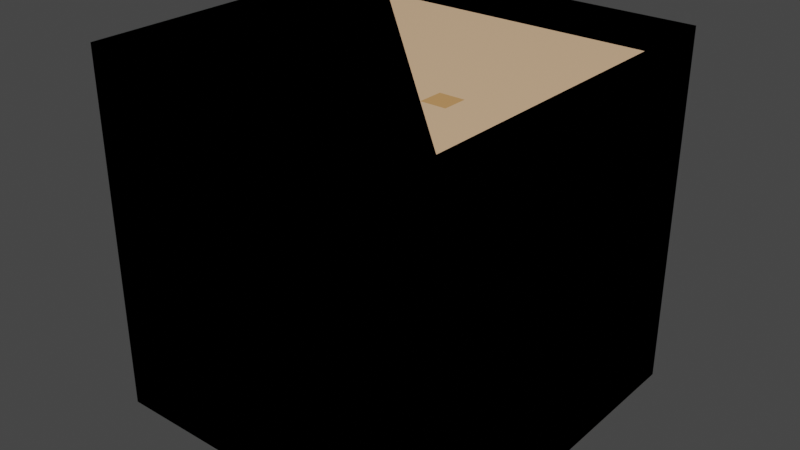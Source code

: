 # Source: tiles.blend  (saved by Blender 2.92.15; exported with 4.5.12 LTS)
import bpy
from mathutils import Matrix  # noqa: F401  (used for matrix-valued properties, if any)

bpy.ops.wm.read_factory_settings(use_empty=True)
scene = bpy.context.scene
scene.name = 'Scene'

# ---- collections
col_collection = bpy.data.collections.new('Collection'); scene.collection.children.link(col_collection)

# ---- images (referenced by path relative to the original .blend; pixels are not part of the script)
import os
ASSET_DIR = os.environ.get("B2B_ASSET_DIR", "")  # directory of the original .blend (textures are referenced by path, not embedded)
HERE = os.path.dirname(os.path.abspath(__file__))  # packed textures are extracted next to this script under _unpacked/

def load_image(name, relpath, width, height, colorspace="sRGB"):
    """Load a texture the original file referenced (path relative to the .blend, or extracted next to this script)."""
    p = next((c for c in (os.path.join(HERE, relpath), os.path.join(ASSET_DIR, relpath)) if relpath and os.path.exists(c)), "")
    if p:
        img = bpy.data.images.load(p, check_existing=True)
        img.name = name
    else:  # same state as the original file: an image datablock whose file is absent (Cycles renders it pink)
        img = bpy.data.images.new(name, width, height)
        img.source = "FILE"
        img.filepath = "//" + (relpath or name)
    img.colorspace_settings.name = colorspace
    return img
img_tilemap_png = load_image('tilemap.png', '_unpacked/tilemap.94d5cfa0.png', 32, 16, 'sRGB')
img_tilemap_png_001 = load_image('tilemap.png.001', '_unpacked/tilemap.94d5cfa0.png', 32, 16, 'sRGB')
img_tilemap_png_003 = load_image('tilemap.png.003', '_unpacked/tilemap.94d5cfa0.png', 32, 16, 'sRGB')
img_tilemap_png_005 = load_image('tilemap.png.005', '_unpacked/tilemap.94d5cfa0.png', 32, 16, 'sRGB')
img_tilemap_png_006 = load_image('tilemap.png.006', '_unpacked/tilemap.94d5cfa0.png', 32, 16, 'sRGB')

# ---- materials (node trees are filled in below, after node groups)
mat_material = bpy.data.materials.new('Material')
mat_material.alpha_threshold = 0.0
mat_material.use_transparent_shadow = False
mat_material.preview_render_type = 'CUBE'
mat_material.line_color = (0.0, 0.0, 0.0, 1.0)
mat_material_001 = bpy.data.materials.new('Material.001')
mat_material_001.alpha_threshold = 0.0
mat_material_001.use_transparent_shadow = False
mat_material_001.preview_render_type = 'CUBE'
mat_material_001.line_color = (0.0, 0.0, 0.0, 1.0)
mat_material_003 = bpy.data.materials.new('Material.003')
mat_material_003.alpha_threshold = 0.0
mat_material_003.use_transparent_shadow = False
mat_material_003.preview_render_type = 'CUBE'
mat_material_003.line_color = (0.0, 0.0, 0.0, 1.0)
mat_material_005 = bpy.data.materials.new('Material.005')
mat_material_005.alpha_threshold = 0.0
mat_material_005.use_transparent_shadow = False
mat_material_005.preview_render_type = 'CUBE'
mat_material_005.line_color = (0.0, 0.0, 0.0, 1.0)
mat_material_006 = bpy.data.materials.new('Material.006')
mat_material_006.alpha_threshold = 0.0
mat_material_006.use_transparent_shadow = False
mat_material_006.preview_render_type = 'CUBE'
mat_material_006.line_color = (0.0, 0.0, 0.0, 1.0)

# ---- material node trees
mat_material.use_nodes = True; mat_material.node_tree.nodes.clear()
_N = mat_material.node_tree.nodes; _L = mat_material.node_tree.links
n0 = _N.new('ShaderNodeOutputMaterial'); n0.name = 'Material Output'; n0.location = (300, 300)
n1 = _N.new('ShaderNodeBsdfPrincipled'); n1.name = 'Principled BSDF'; n1.location = (10, 300)
n1.distribution = 'GGX'
n1.subsurface_method = 'BURLEY'
n1.inputs[2].default_value = 0.4
n1.inputs[3].default_value = 1.45
n1.inputs[27].default_value = (0.0, 0.0, 0.0, 1.0)
n1.inputs[28].default_value = 1.0
n2 = _N.new('ShaderNodeTexImage'); n2.name = 'Image Texture'; n2.location = (-280, 280)
n2.image = img_tilemap_png
n2.interpolation = 'Closest'
n2.extension = 'CLIP'
_L.new(n1.outputs[0], n0.inputs[0])
_L.new(n2.outputs[0], n1.inputs[0])
n0.is_active_output = True
mat_material_001.use_nodes = True; mat_material_001.node_tree.nodes.clear()
_N = mat_material_001.node_tree.nodes; _L = mat_material_001.node_tree.links
n0 = _N.new('ShaderNodeOutputMaterial'); n0.name = 'Material Output'; n0.location = (300, 300)
n1 = _N.new('ShaderNodeBsdfPrincipled'); n1.name = 'Principled BSDF'; n1.location = (10, 300)
n1.distribution = 'GGX'
n1.subsurface_method = 'BURLEY'
n1.inputs[2].default_value = 0.4
n1.inputs[3].default_value = 1.45
n1.inputs[27].default_value = (0.0, 0.0, 0.0, 1.0)
n1.inputs[28].default_value = 1.0
n2 = _N.new('ShaderNodeTexImage'); n2.name = 'Image Texture'; n2.location = (-280, 280)
n2.image = img_tilemap_png_001
n2.interpolation = 'Closest'
n2.extension = 'CLIP'
_L.new(n1.outputs[0], n0.inputs[0])
_L.new(n2.outputs[0], n1.inputs[0])
n0.is_active_output = True
mat_material_003.use_nodes = True; mat_material_003.node_tree.nodes.clear()
_N = mat_material_003.node_tree.nodes; _L = mat_material_003.node_tree.links
n0 = _N.new('ShaderNodeOutputMaterial'); n0.name = 'Material Output'; n0.location = (300, 300)
n1 = _N.new('ShaderNodeBsdfPrincipled'); n1.name = 'Principled BSDF'; n1.location = (10, 300)
n1.distribution = 'GGX'
n1.subsurface_method = 'BURLEY'
n1.inputs[2].default_value = 0.4
n1.inputs[3].default_value = 1.45
n1.inputs[27].default_value = (0.0, 0.0, 0.0, 1.0)
n1.inputs[28].default_value = 1.0
n2 = _N.new('ShaderNodeTexImage'); n2.name = 'Image Texture'; n2.location = (-280, 280)
n2.image = img_tilemap_png_003
n2.interpolation = 'Closest'
n2.extension = 'CLIP'
_L.new(n1.outputs[0], n0.inputs[0])
_L.new(n2.outputs[0], n1.inputs[0])
n0.is_active_output = True
mat_material_005.use_nodes = True; mat_material_005.node_tree.nodes.clear()
_N = mat_material_005.node_tree.nodes; _L = mat_material_005.node_tree.links
n0 = _N.new('ShaderNodeOutputMaterial'); n0.name = 'Material Output'; n0.location = (300, 300)
n1 = _N.new('ShaderNodeBsdfPrincipled'); n1.name = 'Principled BSDF'; n1.location = (10, 300)
n1.distribution = 'GGX'
n1.subsurface_method = 'BURLEY'
n1.inputs[2].default_value = 0.4
n1.inputs[3].default_value = 1.45
n1.inputs[27].default_value = (0.0, 0.0, 0.0, 1.0)
n1.inputs[28].default_value = 1.0
n2 = _N.new('ShaderNodeTexImage'); n2.name = 'Image Texture'; n2.location = (-280, 280)
n2.image = img_tilemap_png_005
n2.interpolation = 'Closest'
n2.extension = 'CLIP'
_L.new(n1.outputs[0], n0.inputs[0])
_L.new(n2.outputs[0], n1.inputs[0])
n0.is_active_output = True
mat_material_006.use_nodes = True; mat_material_006.node_tree.nodes.clear()
_N = mat_material_006.node_tree.nodes; _L = mat_material_006.node_tree.links
n0 = _N.new('ShaderNodeOutputMaterial'); n0.name = 'Material Output'; n0.location = (300, 300)
n1 = _N.new('ShaderNodeBsdfPrincipled'); n1.name = 'Principled BSDF'; n1.location = (10, 300)
n1.distribution = 'GGX'
n1.subsurface_method = 'BURLEY'
n1.inputs[2].default_value = 0.4
n1.inputs[3].default_value = 1.45
n1.inputs[27].default_value = (0.0, 0.0, 0.0, 1.0)
n1.inputs[28].default_value = 1.0
n2 = _N.new('ShaderNodeTexImage'); n2.name = 'Image Texture'; n2.location = (-280, 280)
n2.image = img_tilemap_png_006
n2.interpolation = 'Closest'
n2.extension = 'CLIP'
_L.new(n1.outputs[0], n0.inputs[0])
_L.new(n2.outputs[0], n1.inputs[0])
n0.is_active_output = True

# ---- world
world_world = bpy.data.worlds.new('World'); scene.world = world_world
world_world.use_nodes = True; world_world.node_tree.nodes.clear()
_N = world_world.node_tree.nodes; _L = world_world.node_tree.links
n0 = _N.new('ShaderNodeOutputWorld'); n0.name = 'World Output'; n0.location = (300, 300)
n1 = _N.new('ShaderNodeBackground'); n1.name = 'Background'; n1.location = (10, 300)
n1.inputs[0].default_value = (0.05088, 0.05088, 0.05088, 1.0)
_L.new(n1.outputs[0], n0.inputs[0])
n0.is_active_output = True
world_world.color = (0.05088, 0.05088, 0.05088)
world_world.use_sun_shadow = False
world_world.sun_shadow_jitter_overblur = 0.0

# ---- meshes
me_cube_001 = bpy.data.meshes.new('Cube.001')
me_cube_001.from_pydata([(-1.0, -1.0, -1.0), (-1.0, -1.0, 1.0), (-1.0, 1.0, -1.0), (-1.0, 1.0, 1.0), (1.0, -1.0, -1.0), (1.0, -1.0, 1.0), (1.0, 1.0, -1.0), (1.0, 1.0, 1.0)], [], [(0, 1, 3, 2), (2, 3, 7, 6), (6, 7, 5, 4), (4, 5, 1, 0), (2, 6, 4, 0), (7, 3, 1, 5)])
_uv = me_cube_001.uv_layers.new(name='UVMap')
_uv.uv.foreach_set('vector', [0.5, 0.0, 0.5, 1.0, 1.0, 1.0, 1.0, 0.0, 0.5, 0.0, 0.5, 1.0, 1.0, 1.0, 1.0, 0.0, 1.0, 0.0, 1.0, 1.0, 0.5, 1.0, 0.5, 0.0, 1.0, 0.0, 1.0, 1.0, 0.5, 1.0, 0.5, 0.0, 0.5, 1.0, 1.0, 1.0, 1.0, 0.0, 0.5, 0.0, 0.5, 1.0, 0.0, 1.0, 0.0, 0.0, 0.5, 0.0])
me_cube_001.materials.append(mat_material)
me_cube_001.use_remesh_fix_poles = True
me_cube_001.use_remesh_preserve_attributes = False
me_cube_001.use_mirror_vertex_groups = False
me_cube_001.update()
me_cube_002 = bpy.data.meshes.new('Cube.002')
me_cube_002.from_pydata([(-1.0, -1.0, -1.0), (-1.0, -1.0, 1.0), (-1.0, 1.0, -1.0), (-1.0, 1.0, 1.0), (1.0, -1.0, -1.0), (1.0, -1.0, 1.0)], [], [(0, 1, 3, 2), (4, 5, 1, 0), (2, 4, 0), (3, 1, 5), (3, 5, 4, 2)])
_uv = me_cube_002.uv_layers.new(name='UVMap')
_uv.uv.foreach_set('vector', [0.5, 0.0, 0.5, 1.0, 1.0, 1.0, 1.0, 0.0, 1.0, 0.0, 1.0, 1.0, 0.5, 1.0, 0.5, 0.0, 0.5, 1.0, 1.0, 0.0, 0.5, 0.0, 0.0, 1.0, 0.0, 0.0, 0.5, 0.0, 0.5, 1.0, 1.0, 1.0, 1.0, 0.0, 0.5, 0.0])
me_cube_002.materials.append(mat_material_001)
me_cube_002.use_remesh_fix_poles = True
me_cube_002.use_remesh_preserve_attributes = False
me_cube_002.use_mirror_vertex_groups = False
me_cube_002.update()
me_cube_004 = bpy.data.meshes.new('Cube.004')
me_cube_004.from_pydata([(-1.0, 1.0, -1.0), (-1.0, 1.0, 1.0), (1.0, 1.0, -1.0), (1.0, 1.0, 1.0)], [], [(0, 1, 3, 2)])
_uv = me_cube_004.uv_layers.new(name='UVMap')
_uv.uv.foreach_set('vector', [0.5, 0.0, 0.5, 1.0, 1.0, 1.0, 1.0, 0.0])
me_cube_004.materials.append(mat_material_003)
me_cube_004.use_remesh_fix_poles = True
me_cube_004.use_remesh_preserve_attributes = False
me_cube_004.use_mirror_vertex_groups = False
me_cube_004.update()
me_cube_006 = bpy.data.meshes.new('Cube.006')
me_cube_006.from_pydata([(-1.0, -1.0, -1.0), (-1.0, -1.0, 1.0), (1.0, -1.0, -1.0), (1.0, -1.0, 1.0), (1.0, 1.0, -1.0), (1.0, 1.0, 1.0)], [], [(4, 5, 3, 2), (2, 3, 1, 0)])
_uv = me_cube_006.uv_layers.new(name='UVMap')
_uv.uv.foreach_set('vector', [1.0, 0.0, 1.0, 1.0, 0.5, 1.0, 0.5, 0.0, 1.0, 0.0, 1.0, 1.0, 0.5, 1.0, 0.5, 0.0])
me_cube_006.materials.append(mat_material_005)
me_cube_006.use_remesh_fix_poles = True
me_cube_006.use_remesh_preserve_attributes = False
me_cube_006.use_mirror_vertex_groups = False
me_cube_006.update()
me_cube_007 = bpy.data.meshes.new('Cube.007')
me_cube_007.from_pydata([(-1.0, -1.0, -1.0), (-1.0, -1.0, -0.5), (-1.0, 1.0, -1.0), (-1.0, 1.0, 1.0), (1.0, -1.0, -1.0), (1.0, -1.0, -0.5), (1.0, 1.0, -1.0), (1.0, 1.0, 1.0), (-1.0, -0.5, -0.5), (-1.0, 0.0, 0.0), (-1.0, 0.5, 1.0), (1.0, 0.5, 1.0), (1.0, 0.0, 0.0), (1.0, -0.5, -0.5), (-1.0, -0.5, 0.0), (1.0, -0.5, 0.0), (-1.0, 0.0, 0.5), (-1.0, 0.5, 0.5), (1.0, 0.5, 0.5), (1.0, 0.0, 0.5)], [], [(2, 3, 7, 6), (4, 5, 1, 0), (13, 8, 1, 5), (7, 3, 10, 11), (9, 12, 19, 16), (4, 0, 2, 6), (12, 9, 14, 15), (8, 13, 15, 14), (18, 17, 16, 19), (11, 10, 17, 18), (4, 6, 13, 5), (6, 12, 15, 13), (6, 18, 19, 12), (2, 8, 14, 9), (3, 2, 17, 10), (17, 2, 9, 16), (7, 11, 18, 6), (0, 1, 8, 2)])
_uv = me_cube_007.uv_layers.new(name='UVMap')
_uv.uv.foreach_set('vector', [0.5, 0.0, 0.5, 1.0, 1.0, 1.0, 1.0, 0.0, 1.0, 0.0, 1.0, 0.25, 0.5, 0.25, 0.5, 0.0, 0.5, 0.25, 0.0, 0.25, 0.0, 0.0, 0.5, 0.0, 0.5, 1.0, 0.0, 1.0, 0.0, 0.75, 0.5, 0.75, 0.5, 0.5, 1.0, 0.5, 1.0, 0.75, 0.5, 0.75, 1.0, 0.0, 0.5, 0.0, 0.5, 1.0, 1.0, 1.0, 0.5, 0.5, 0.0, 0.5, 0.0, 0.25, 0.5, 0.25, 0.5, 0.25, 1.0, 0.25, 1.0, 0.5, 0.5, 0.5, 0.5, 0.75, 0.0, 0.75, 0.0, 0.5, 0.5, 0.5, 1.0, 1.0, 0.5, 1.0, 0.5, 0.75, 1.0, 0.75, 0.5, 0.0, 1.0, 0.0, 0.625, 0.25, 0.5, 0.25, 1.0, 0.0, 0.75, 0.5, 0.625, 0.5, 0.625, 0.25, 1.0, 0.0, 0.875, 0.75, 0.75, 0.75, 0.75, 0.5, 1.0, 0.0, 0.625, 0.25, 0.625, 0.5, 0.75, 0.5, 1.0, 1.0, 1.0, 0.0, 0.875, 0.75, 0.875, 1.0, 0.875, 0.75, 1.0, 0.0, 0.75, 0.5, 0.75, 0.75, 1.0, 1.0, 0.875, 1.0, 0.875, 0.75, 1.0, 0.0, 0.5, 0.0, 0.5, 0.25, 0.625, 0.25, 1.0, 0.0])
me_cube_007.materials.append(mat_material_006)
me_cube_007.use_remesh_fix_poles = True
me_cube_007.use_remesh_preserve_attributes = False
me_cube_007.use_mirror_vertex_groups = False
me_cube_007.update()

# ---- objects
ob_cube = bpy.data.objects.new('Cube', me_cube_001)
ob_edge = bpy.data.objects.new('Edge', me_cube_002)
ob_wall = bpy.data.objects.new('Wall', me_cube_004)
ob_wallcorner = bpy.data.objects.new('WallCorner', me_cube_006)
ob_stairs = bpy.data.objects.new('Stairs', me_cube_007)

# ---- transforms, parenting, visibility, modifiers, constraints
ob_cube.location = (0.0, 0.0, 0.0)
ob_cube.lineart.crease_threshold = 0.0
ob_edge.location = (0.0, 0.0, 0.0)
ob_edge.lineart.crease_threshold = 0.0
ob_wall.location = (0.0, 0.0, 0.0)
ob_wall.lineart.crease_threshold = 0.0
ob_wallcorner.location = (0.0, 0.0, 0.0)
ob_wallcorner.lineart.crease_threshold = 0.0
ob_stairs.location = (0.0, 0.0, 0.0)
ob_stairs.lineart.crease_threshold = 0.0

# ---- collection membership
col_collection.objects.link(ob_cube)
col_collection.objects.link(ob_edge)
col_collection.objects.link(ob_wall)
col_collection.objects.link(ob_wallcorner)
col_collection.objects.link(ob_stairs)

# ---- scene / render settings (as saved in the file)
scene.frame_start = 1; scene.frame_end = 250; scene.frame_set(1)
scene.render.engine = 'BLENDER_EEVEE_NEXT'
scene.cycles.use_denoising = False
scene.cycles.samples = 128
scene.cycles.sampling_pattern = 'TABULATED_SOBOL'
scene.cycles.use_adaptive_sampling = False
scene.cycles.use_light_tree = False
scene.view_settings.view_transform = 'Filmic'
bpy.context.view_layer.update()

# ---- added for rendering (the .blend has no active camera and no usable light): camera, sun
cam_auto = bpy.data.cameras.new('AutoCamera')
cam_auto.lens = 50.0
cam_auto.sensor_width = 36.0
cam_auto.clip_end = 1000.0
ob_auto_camera = bpy.data.objects.new('AutoCamera', cam_auto)
scene.collection.objects.link(ob_auto_camera)
ob_auto_camera.location = (3.20507, -3.84609, 2.56406)
ob_auto_camera.rotation_euler = (1.09748, -7.21219e-08, 0.694738)
scene.camera = ob_auto_camera
light_auto_sun = bpy.data.lights.new('AutoSun', 'SUN')
light_auto_sun.energy = 3.0
light_auto_sun.angle = 0.0523599
ob_auto_sun = bpy.data.objects.new('AutoSun', light_auto_sun)
scene.collection.objects.link(ob_auto_sun)
ob_auto_sun.rotation_euler = (0.872665, 0.174533, 0.523599)
bpy.context.view_layer.update()
